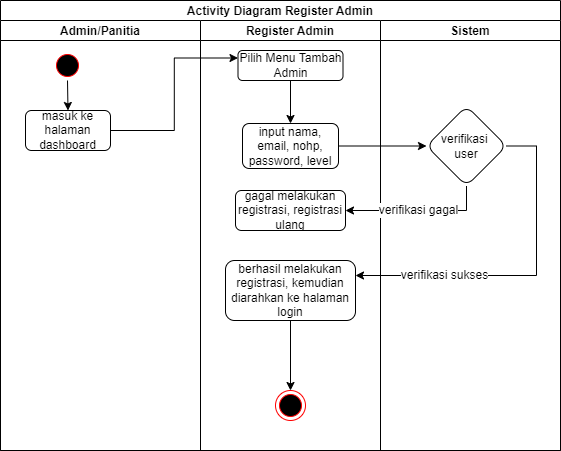

The diagram above was exported from draw.io. Its source (the exported page's mxGraphModel, read from the mxfile embedded in the PNG):
<mxGraphModel dx="823" dy="553" grid="1" gridSize="10" guides="1" tooltips="1" connect="1" arrows="1" fold="1" page="1" pageScale="1" pageWidth="827" pageHeight="1169" math="0" shadow="0">
  <root>
    <mxCell id="0" />
    <mxCell id="1" parent="0" />
    <mxCell id="hlaQLA0-LLOrEY457ZX--1" value="Activity Diagram Register Admin" style="swimlane;childLayout=stackLayout;resizeParent=1;resizeParentMax=0;startSize=20;" vertex="1" parent="1">
      <mxGeometry x="114" y="50" width="560" height="450" as="geometry" />
    </mxCell>
    <mxCell id="hlaQLA0-LLOrEY457ZX--2" value="Admin/Panitia" style="swimlane;startSize=20;" vertex="1" parent="hlaQLA0-LLOrEY457ZX--1">
      <mxGeometry y="20" width="200" height="430" as="geometry" />
    </mxCell>
    <mxCell id="hlaQLA0-LLOrEY457ZX--3" style="edgeStyle=none;rounded=0;orthogonalLoop=1;jettySize=auto;html=1;entryX=0.5;entryY=0;entryDx=0;entryDy=0;endArrow=classic;endFill=1;" edge="1" parent="hlaQLA0-LLOrEY457ZX--2" source="hlaQLA0-LLOrEY457ZX--4" target="hlaQLA0-LLOrEY457ZX--5">
      <mxGeometry relative="1" as="geometry" />
    </mxCell>
    <mxCell id="hlaQLA0-LLOrEY457ZX--4" value="" style="ellipse;html=1;shape=startState;fillColor=#000000;strokeColor=#ff0000;" vertex="1" parent="hlaQLA0-LLOrEY457ZX--2">
      <mxGeometry x="52" y="30" width="30" height="30" as="geometry" />
    </mxCell>
    <mxCell id="hlaQLA0-LLOrEY457ZX--5" value="masuk ke halaman dashboard" style="rounded=1;whiteSpace=wrap;html=1;" vertex="1" parent="hlaQLA0-LLOrEY457ZX--2">
      <mxGeometry x="25" y="90" width="85" height="40" as="geometry" />
    </mxCell>
    <mxCell id="hlaQLA0-LLOrEY457ZX--6" value="Register Admin" style="swimlane;startSize=20;" vertex="1" parent="hlaQLA0-LLOrEY457ZX--1">
      <mxGeometry x="200" y="20" width="180" height="430" as="geometry" />
    </mxCell>
    <mxCell id="hlaQLA0-LLOrEY457ZX--7" value="Pilih Menu Tambah Admin" style="rounded=1;whiteSpace=wrap;html=1;" vertex="1" parent="hlaQLA0-LLOrEY457ZX--6">
      <mxGeometry x="37.5" y="30" width="105" height="30" as="geometry" />
    </mxCell>
    <mxCell id="hlaQLA0-LLOrEY457ZX--8" style="edgeStyle=orthogonalEdgeStyle;rounded=0;orthogonalLoop=1;jettySize=auto;html=1;entryX=0.5;entryY=0;entryDx=0;entryDy=0;fontSize=12;endArrow=classic;endFill=1;" edge="1" parent="hlaQLA0-LLOrEY457ZX--6" source="hlaQLA0-LLOrEY457ZX--9" target="hlaQLA0-LLOrEY457ZX--11">
      <mxGeometry relative="1" as="geometry" />
    </mxCell>
    <mxCell id="hlaQLA0-LLOrEY457ZX--9" value="berhasil melakukan registrasi, kemudian diarahkan ke halaman login" style="whiteSpace=wrap;html=1;rounded=1;" vertex="1" parent="hlaQLA0-LLOrEY457ZX--6">
      <mxGeometry x="25" y="240" width="130" height="60" as="geometry" />
    </mxCell>
    <mxCell id="hlaQLA0-LLOrEY457ZX--10" value="gagal melakukan registrasi, registrasi ulang" style="whiteSpace=wrap;html=1;rounded=1;" vertex="1" parent="hlaQLA0-LLOrEY457ZX--6">
      <mxGeometry x="35" y="170" width="110" height="40" as="geometry" />
    </mxCell>
    <mxCell id="hlaQLA0-LLOrEY457ZX--11" value="" style="ellipse;html=1;shape=endState;fillColor=#000000;strokeColor=#ff0000;fontSize=12;" vertex="1" parent="hlaQLA0-LLOrEY457ZX--6">
      <mxGeometry x="75" y="370" width="30" height="30" as="geometry" />
    </mxCell>
    <mxCell id="hlaQLA0-LLOrEY457ZX--12" value="" style="edgeStyle=orthogonalEdgeStyle;rounded=0;orthogonalLoop=1;jettySize=auto;html=1;endArrow=classic;endFill=1;entryX=0;entryY=0.25;entryDx=0;entryDy=0;" edge="1" parent="hlaQLA0-LLOrEY457ZX--1" source="hlaQLA0-LLOrEY457ZX--5" target="hlaQLA0-LLOrEY457ZX--7">
      <mxGeometry relative="1" as="geometry" />
    </mxCell>
    <mxCell id="hlaQLA0-LLOrEY457ZX--13" value="Sistem" style="swimlane;startSize=20;" vertex="1" parent="hlaQLA0-LLOrEY457ZX--1">
      <mxGeometry x="380" y="20" width="180" height="430" as="geometry" />
    </mxCell>
    <mxCell id="hlaQLA0-LLOrEY457ZX--14" value="" style="edgeStyle=orthogonalEdgeStyle;rounded=0;orthogonalLoop=1;jettySize=auto;html=1;fontSize=12;endArrow=classic;endFill=1;" edge="1" parent="1" source="hlaQLA0-LLOrEY457ZX--15" target="hlaQLA0-LLOrEY457ZX--19">
      <mxGeometry relative="1" as="geometry" />
    </mxCell>
    <mxCell id="hlaQLA0-LLOrEY457ZX--15" value="input nama, email, nohp, password, level" style="whiteSpace=wrap;html=1;rounded=1;" vertex="1" parent="1">
      <mxGeometry x="356" y="173" width="96" height="45" as="geometry" />
    </mxCell>
    <mxCell id="hlaQLA0-LLOrEY457ZX--16" value="" style="edgeStyle=orthogonalEdgeStyle;rounded=0;orthogonalLoop=1;jettySize=auto;html=1;fontSize=12;endArrow=classic;endFill=1;" edge="1" parent="1" source="hlaQLA0-LLOrEY457ZX--7" target="hlaQLA0-LLOrEY457ZX--15">
      <mxGeometry relative="1" as="geometry" />
    </mxCell>
    <mxCell id="hlaQLA0-LLOrEY457ZX--17" value="verifikasi gagal" style="edgeStyle=orthogonalEdgeStyle;rounded=0;orthogonalLoop=1;jettySize=auto;html=1;fontSize=12;endArrow=classic;endFill=1;entryX=1;entryY=0.5;entryDx=0;entryDy=0;exitX=0.5;exitY=1;exitDx=0;exitDy=0;" edge="1" parent="1" source="hlaQLA0-LLOrEY457ZX--19" target="hlaQLA0-LLOrEY457ZX--10">
      <mxGeometry relative="1" as="geometry" />
    </mxCell>
    <mxCell id="hlaQLA0-LLOrEY457ZX--18" value="verifikasi sukses" style="edgeStyle=orthogonalEdgeStyle;rounded=0;orthogonalLoop=1;jettySize=auto;html=1;fontSize=12;endArrow=classic;endFill=1;entryX=1;entryY=0.25;entryDx=0;entryDy=0;" edge="1" parent="1" source="hlaQLA0-LLOrEY457ZX--19" target="hlaQLA0-LLOrEY457ZX--9">
      <mxGeometry x="0.4836" relative="1" as="geometry">
        <Array as="points">
          <mxPoint x="650" y="196" />
          <mxPoint x="650" y="325" />
        </Array>
        <mxPoint x="1" as="offset" />
      </mxGeometry>
    </mxCell>
    <mxCell id="hlaQLA0-LLOrEY457ZX--19" value="verifikasi &lt;br&gt;user" style="rhombus;whiteSpace=wrap;html=1;rounded=1;" vertex="1" parent="1">
      <mxGeometry x="540" y="155.5" width="80" height="80" as="geometry" />
    </mxCell>
  </root>
</mxGraphModel>